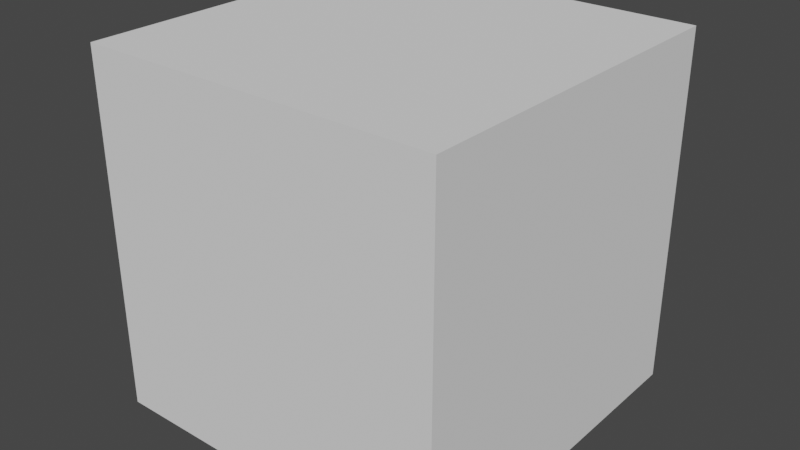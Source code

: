 # Source: Particles.blend  (saved by Blender 2.91.10; exported with 4.5.12 LTS)
import bpy
from mathutils import Matrix  # noqa: F401  (used for matrix-valued properties, if any)

bpy.ops.wm.read_factory_settings(use_empty=True)
scene = bpy.context.scene
scene.name = 'Scene'

# ---- collections
col_scalecheckers = bpy.data.collections.new('ScaleCheckers'); scene.collection.children.link(col_scalecheckers)

# ---- world
world_world = bpy.data.worlds.new('World'); scene.world = world_world
world_world.use_nodes = True; world_world.node_tree.nodes.clear()
_N = world_world.node_tree.nodes; _L = world_world.node_tree.links
n0 = _N.new('ShaderNodeOutputWorld'); n0.name = 'World Output'; n0.location = (300, 300)
n1 = _N.new('ShaderNodeBackground'); n1.name = 'Background'; n1.location = (10, 300)
n1.inputs[0].default_value = (0.05088, 0.05088, 0.05088, 1.0)
_L.new(n1.outputs[0], n0.inputs[0])
n0.is_active_output = True
world_world.color = (0.05088, 0.05088, 0.05088)
world_world.use_sun_shadow = False
world_world.sun_shadow_jitter_overblur = 0.0

# ---- meshes
me_cube = bpy.data.meshes.new('Cube')
me_cube.from_pydata([(-0.2, -0.2, -0.2), (-0.2, -0.2, 0.2), (-0.2, 0.2, -0.2), (-0.2, 0.2, 0.2), (0.2, -0.2, -0.2), (0.2, -0.2, 0.2), (0.2, 0.2, -0.2), (0.2, 0.2, 0.2)], [], [(0, 1, 3, 2), (2, 3, 7, 6), (6, 7, 5, 4), (4, 5, 1, 0), (2, 6, 4, 0), (7, 3, 1, 5)])
_uv = me_cube.uv_layers.new(name='UVMap')
_uv.uv.foreach_set('vector', [0.6667, 0.0, 0.6667, 0.3333, 1.0, 0.3333, 1.0, 2.98e-08, 2.98e-08, 0.0, 0.0, 0.3333, 0.3333, 0.3333, 0.3333, 2.98e-08, 2.98e-08, 0.3333, 0.0, 0.6667, 0.3333, 0.6667, 0.3333, 0.3333, 0.3333, 0.0, 0.3333, 0.3333, 0.6667, 0.3333, 0.6667, 2.98e-08, 0.6667, 0.3333, 0.3333, 0.3333, 0.3333, 0.6667, 0.6667, 0.6667, 0.3333, 0.6667, 2.98e-08, 0.6667, 0.0, 1.0, 0.3333, 1.0])
me_cube.use_remesh_fix_poles = True
me_cube.use_remesh_preserve_attributes = False
me_cube.use_mirror_vertex_groups = False
me_cube.update()

# ---- objects
ob_cube = bpy.data.objects.new('Cube', me_cube)

# ---- transforms, parenting, visibility, modifiers, constraints
ob_cube.location = (0.0, 0.0, 0.0)
ob_cube.lineart.crease_threshold = 0.0

# ---- collection membership
col_scalecheckers.objects.link(ob_cube)

# ---- scene / render settings (as saved in the file)
scene.frame_start = 1; scene.frame_end = 250; scene.frame_set(0)
scene.render.engine = 'BLENDER_EEVEE_NEXT'
scene.cycles.use_denoising = False
scene.cycles.samples = 128
scene.cycles.sampling_pattern = 'TABULATED_SOBOL'
scene.cycles.use_adaptive_sampling = False
scene.cycles.use_light_tree = False
scene.view_settings.view_transform = 'Filmic'
bpy.context.view_layer.update()

# ---- added for rendering (the .blend has no active camera and no usable light): camera, sun
cam_auto = bpy.data.cameras.new('AutoCamera')
cam_auto.lens = 50.0
cam_auto.sensor_width = 36.0
cam_auto.clip_end = 1000.0
ob_auto_camera = bpy.data.objects.new('AutoCamera', cam_auto)
scene.collection.objects.link(ob_auto_camera)
ob_auto_camera.location = (0.641014, -0.769217, 0.512812)
ob_auto_camera.rotation_euler = (1.09748, -7.21219e-08, 0.694738)
scene.camera = ob_auto_camera
light_auto_sun = bpy.data.lights.new('AutoSun', 'SUN')
light_auto_sun.energy = 3.0
light_auto_sun.angle = 0.0523599
ob_auto_sun = bpy.data.objects.new('AutoSun', light_auto_sun)
scene.collection.objects.link(ob_auto_sun)
ob_auto_sun.rotation_euler = (0.872665, 0.174533, 0.523599)
bpy.context.view_layer.update()

